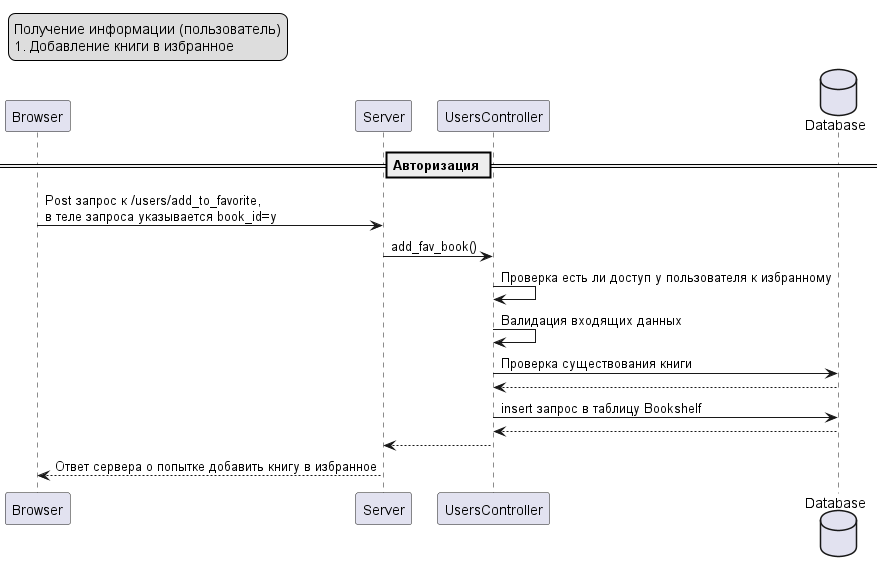

The diagram above was rendered by PlantUML. Its source (embedded in the PNG):
@startuml
legend top left
Получение информации (пользователь)
1. Добавление книги в избранное
endlegend

participant Browser as B
participant Server as S
participant UsersController as C
database    Database    as DB
== Авторизация ==
B -> S : Post запрос к /users/add_to_favorite, \nв теле запроса указывается book_id=y 
S -> C : add_fav_book()
C -> C : Проверка есть ли доступ у пользователя к избранному
C -> C : Валидация входящих данных
C -> DB : Проверка существования книги
DB --> C :
C -> DB : insert запрос в таблицу Bookshelf
DB --> C :
C --> S : 
S --> B : Ответ сервера о попытке добавить книгу в избранное
@enduml